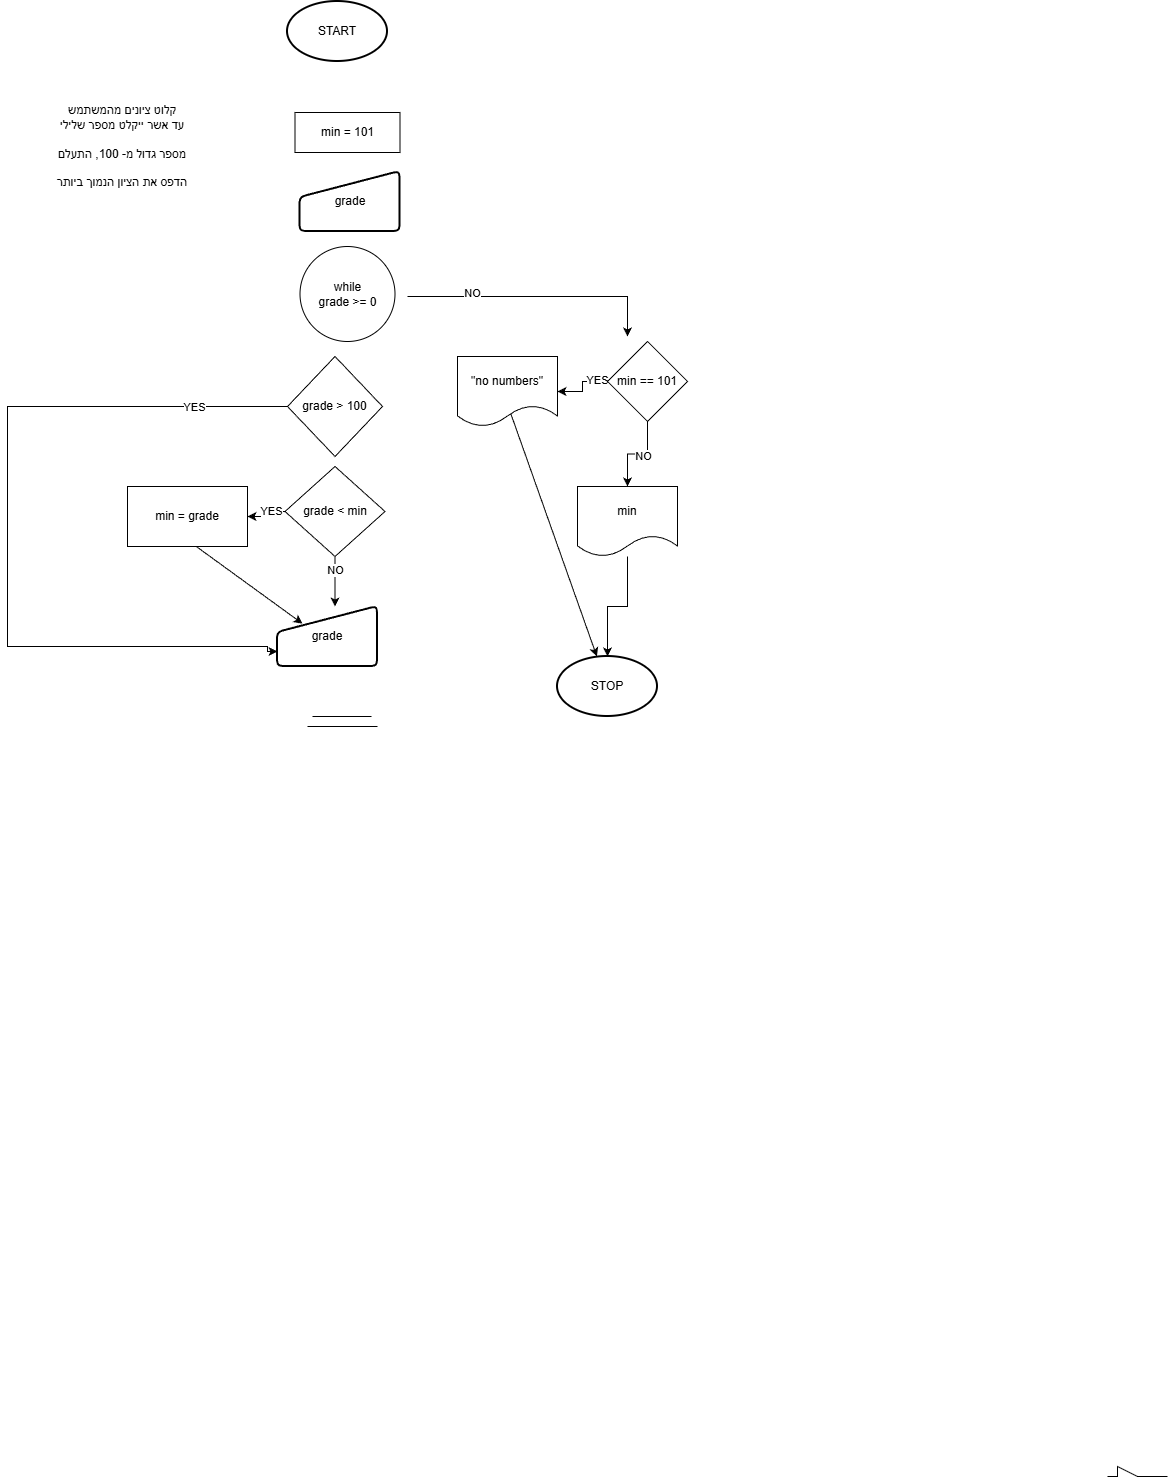

The diagram above was exported from draw.io. Its source (the exported page's mxGraphModel, read from the mxfile embedded in the PNG):
<mxGraphModel dx="1030" dy="947" grid="1" gridSize="10" guides="1" tooltips="1" connect="1" arrows="1" fold="1" page="1" pageScale="1" pageWidth="850" pageHeight="1100" math="0" shadow="0">
  <root>
    <mxCell id="0" />
    <mxCell id="1" parent="0" />
    <mxCell id="Y2cnKjQvWflj-nBy5q-N-8" parent="1" style="strokeWidth=2;html=1;shape=mxgraph.flowchart.start_1;whiteSpace=wrap;" value="START" vertex="1">
      <mxGeometry height="60" width="100" x="370" y="115" as="geometry" />
    </mxCell>
    <mxCell id="Y2cnKjQvWflj-nBy5q-N-9" edge="1" parent="1" style="edgeStyle=orthogonalEdgeStyle;rounded=0;orthogonalLoop=1;jettySize=auto;html=1;">
      <mxGeometry relative="1" as="geometry">
        <Array as="points">
          <mxPoint x="710" y="410" />
        </Array>
        <mxPoint x="490" y="410" as="sourcePoint" />
        <mxPoint x="710" y="450" as="targetPoint" />
      </mxGeometry>
    </mxCell>
    <mxCell id="Y2cnKjQvWflj-nBy5q-N-10" connectable="0" parent="Y2cnKjQvWflj-nBy5q-N-9" style="edgeLabel;html=1;align=center;verticalAlign=middle;resizable=0;points=[];" value="NO" vertex="1">
      <mxGeometry relative="1" x="-0.4973" y="3" as="geometry">
        <mxPoint as="offset" />
      </mxGeometry>
    </mxCell>
    <mxCell id="Y2cnKjQvWflj-nBy5q-N-13" parent="1" style="strokeWidth=2;html=1;shape=mxgraph.flowchart.start_1;whiteSpace=wrap;" value="STOP" vertex="1">
      <mxGeometry height="60" width="100" x="640" y="770" as="geometry" />
    </mxCell>
    <mxCell id="Y2cnKjQvWflj-nBy5q-N-15" parent="1" style="ellipse;whiteSpace=wrap;html=1;aspect=fixed;" value="&lt;div&gt;while&lt;/div&gt;grade &amp;gt;= 0" vertex="1">
      <mxGeometry height="95" width="95" x="382.5" y="360" as="geometry" />
    </mxCell>
    <mxCell id="Y2cnKjQvWflj-nBy5q-N-24" parent="1" style="rounded=0;whiteSpace=wrap;html=1;" value="min = 101" vertex="1">
      <mxGeometry height="40" width="105" x="377.5" y="226" as="geometry" />
    </mxCell>
    <mxCell id="Y2cnKjQvWflj-nBy5q-N-42" parent="1" style="text;html=1;whiteSpace=wrap;strokeColor=none;fillColor=none;align=center;verticalAlign=middle;rounded=0;" value="קלוט ציונים מהמשתמש&lt;div&gt;עד אשר ייקלט מספר שלילי&lt;/div&gt;&lt;div&gt;&lt;br&gt;&lt;/div&gt;&lt;div&gt;מספר גדול מ- 100, התעלם&lt;/div&gt;&lt;div&gt;&lt;br&gt;&lt;/div&gt;&lt;div&gt;הדפס את הציון הנמוך ביותר&lt;/div&gt;" vertex="1">
      <mxGeometry height="170" width="230" x="90" y="175" as="geometry" />
    </mxCell>
    <mxCell id="Y2cnKjQvWflj-nBy5q-N-103" edge="1" parent="1" source="Y2cnKjQvWflj-nBy5q-N-79" style="edgeStyle=orthogonalEdgeStyle;rounded=0;orthogonalLoop=1;jettySize=auto;html=1;" target="Y2cnKjQvWflj-nBy5q-N-13" value="">
      <mxGeometry relative="1" as="geometry" />
    </mxCell>
    <mxCell id="Y2cnKjQvWflj-nBy5q-N-79" parent="1" style="shape=document;whiteSpace=wrap;html=1;boundedLbl=1;" value="min" vertex="1">
      <mxGeometry height="70" width="100" x="660" y="600" as="geometry" />
    </mxCell>
    <mxCell id="Y2cnKjQvWflj-nBy5q-N-80" parent="1" style="html=1;strokeWidth=2;shape=manualInput;whiteSpace=wrap;rounded=1;size=26;arcSize=11;" value="grade" vertex="1">
      <mxGeometry height="60" width="100" x="382.5" y="285" as="geometry" />
    </mxCell>
    <mxCell id="Y2cnKjQvWflj-nBy5q-N-81" parent="1" style="html=1;strokeWidth=2;shape=manualInput;whiteSpace=wrap;rounded=1;size=26;arcSize=11;" value="grade" vertex="1">
      <mxGeometry height="60" width="100" x="360" y="720" as="geometry" />
    </mxCell>
    <mxCell id="Y2cnKjQvWflj-nBy5q-N-83" edge="1" parent="1" source="Y2cnKjQvWflj-nBy5q-N-82" style="edgeStyle=orthogonalEdgeStyle;rounded=0;orthogonalLoop=1;jettySize=auto;html=1;entryX=0;entryY=0.75;entryDx=0;entryDy=0;" target="Y2cnKjQvWflj-nBy5q-N-81">
      <mxGeometry relative="1" as="geometry">
        <Array as="points">
          <mxPoint x="90" y="520" />
          <mxPoint x="90" y="760" />
          <mxPoint x="350" y="760" />
          <mxPoint x="350" y="765" />
        </Array>
      </mxGeometry>
    </mxCell>
    <mxCell id="Y2cnKjQvWflj-nBy5q-N-84" connectable="0" parent="Y2cnKjQvWflj-nBy5q-N-83" style="edgeLabel;html=1;align=center;verticalAlign=middle;resizable=0;points=[];" value="YES" vertex="1">
      <mxGeometry relative="1" x="-0.766" y="1" as="geometry">
        <mxPoint as="offset" />
      </mxGeometry>
    </mxCell>
    <mxCell id="Y2cnKjQvWflj-nBy5q-N-82" parent="1" style="rhombus;whiteSpace=wrap;html=1;" value="grade &amp;gt; 100" vertex="1">
      <mxGeometry height="100" width="95" x="370" y="470" as="geometry" />
    </mxCell>
    <mxCell id="Y2cnKjQvWflj-nBy5q-N-86" edge="1" parent="1" source="Y2cnKjQvWflj-nBy5q-N-85" style="edgeStyle=orthogonalEdgeStyle;rounded=0;orthogonalLoop=1;jettySize=auto;html=1;" target="Y2cnKjQvWflj-nBy5q-N-81" value="">
      <mxGeometry relative="1" as="geometry">
        <Array as="points">
          <mxPoint x="418" y="730" />
          <mxPoint x="418" y="730" />
        </Array>
      </mxGeometry>
    </mxCell>
    <mxCell id="Y2cnKjQvWflj-nBy5q-N-87" connectable="0" parent="Y2cnKjQvWflj-nBy5q-N-86" style="edgeLabel;html=1;align=center;verticalAlign=middle;resizable=0;points=[];" value="NO" vertex="1">
      <mxGeometry relative="1" x="-0.4609" as="geometry">
        <mxPoint as="offset" />
      </mxGeometry>
    </mxCell>
    <mxCell id="Y2cnKjQvWflj-nBy5q-N-90" edge="1" parent="1" source="Y2cnKjQvWflj-nBy5q-N-85" style="edgeStyle=orthogonalEdgeStyle;rounded=0;orthogonalLoop=1;jettySize=auto;html=1;" target="Y2cnKjQvWflj-nBy5q-N-88" value="">
      <mxGeometry relative="1" as="geometry" />
    </mxCell>
    <mxCell id="Y2cnKjQvWflj-nBy5q-N-91" connectable="0" parent="Y2cnKjQvWflj-nBy5q-N-90" style="edgeLabel;html=1;align=center;verticalAlign=middle;resizable=0;points=[];" value="YES" vertex="1">
      <mxGeometry relative="1" x="-0.3333" as="geometry">
        <mxPoint as="offset" />
      </mxGeometry>
    </mxCell>
    <mxCell id="Y2cnKjQvWflj-nBy5q-N-85" parent="1" style="rhombus;whiteSpace=wrap;html=1;" value="grade &amp;lt; min" vertex="1">
      <mxGeometry height="90" width="100" x="367.5" y="580" as="geometry" />
    </mxCell>
    <mxCell id="Y2cnKjQvWflj-nBy5q-N-88" parent="1" style="rounded=0;whiteSpace=wrap;html=1;" value="min = grade" vertex="1">
      <mxGeometry height="60" width="120" x="210" y="600" as="geometry" />
    </mxCell>
    <mxCell id="Y2cnKjQvWflj-nBy5q-N-89" edge="1" parent="1" source="Y2cnKjQvWflj-nBy5q-N-88" style="endArrow=classic;html=1;rounded=0;exitX=0.569;exitY=0.994;exitDx=0;exitDy=0;exitPerimeter=0;entryX=0.25;entryY=0.286;entryDx=0;entryDy=0;entryPerimeter=0;" target="Y2cnKjQvWflj-nBy5q-N-81" value="">
      <mxGeometry height="50" relative="1" width="50" as="geometry">
        <mxPoint x="480" y="600" as="sourcePoint" />
        <mxPoint x="530" y="550" as="targetPoint" />
      </mxGeometry>
    </mxCell>
    <mxCell id="Y2cnKjQvWflj-nBy5q-N-93" edge="1" parent="1" style="endArrow=none;html=1;rounded=0;" value="">
      <mxGeometry height="50" relative="1" width="50" as="geometry">
        <Array as="points">
          <mxPoint x="1200" y="1590" />
          <mxPoint x="1200" y="1580" />
          <mxPoint x="1220" y="1590" />
        </Array>
        <mxPoint x="1190" y="1590" as="sourcePoint" />
        <mxPoint x="1250" y="1590" as="targetPoint" />
      </mxGeometry>
    </mxCell>
    <mxCell id="Y2cnKjQvWflj-nBy5q-N-94" edge="1" parent="1" style="endArrow=none;html=1;rounded=0;" value="">
      <mxGeometry height="50" relative="1" width="50" as="geometry">
        <mxPoint x="390" y="840" as="sourcePoint" />
        <mxPoint x="460" y="840" as="targetPoint" />
      </mxGeometry>
    </mxCell>
    <mxCell id="Y2cnKjQvWflj-nBy5q-N-95" edge="1" parent="1" style="endArrow=none;html=1;rounded=0;" value="">
      <mxGeometry height="50" relative="1" width="50" as="geometry">
        <mxPoint x="395" y="830" as="sourcePoint" />
        <mxPoint x="454" y="830" as="targetPoint" />
      </mxGeometry>
    </mxCell>
    <mxCell id="Y2cnKjQvWflj-nBy5q-N-98" edge="1" parent="1" source="Y2cnKjQvWflj-nBy5q-N-96" style="edgeStyle=orthogonalEdgeStyle;rounded=0;orthogonalLoop=1;jettySize=auto;html=1;" target="Y2cnKjQvWflj-nBy5q-N-97" value="">
      <mxGeometry relative="1" as="geometry" />
    </mxCell>
    <mxCell id="Y2cnKjQvWflj-nBy5q-N-99" connectable="0" parent="Y2cnKjQvWflj-nBy5q-N-98" style="edgeLabel;html=1;align=center;verticalAlign=middle;resizable=0;points=[];" value="YES" vertex="1">
      <mxGeometry relative="1" x="-0.6667" y="-1" as="geometry">
        <mxPoint as="offset" />
      </mxGeometry>
    </mxCell>
    <mxCell id="Y2cnKjQvWflj-nBy5q-N-100" edge="1" parent="1" source="Y2cnKjQvWflj-nBy5q-N-96" style="edgeStyle=orthogonalEdgeStyle;rounded=0;orthogonalLoop=1;jettySize=auto;html=1;" target="Y2cnKjQvWflj-nBy5q-N-79" value="">
      <mxGeometry relative="1" as="geometry" />
    </mxCell>
    <mxCell id="Y2cnKjQvWflj-nBy5q-N-102" connectable="0" parent="Y2cnKjQvWflj-nBy5q-N-100" style="edgeLabel;html=1;align=center;verticalAlign=middle;resizable=0;points=[];" value="NO" vertex="1">
      <mxGeometry relative="1" x="-0.1385" y="2" as="geometry">
        <mxPoint as="offset" />
      </mxGeometry>
    </mxCell>
    <mxCell id="Y2cnKjQvWflj-nBy5q-N-96" parent="1" style="rhombus;whiteSpace=wrap;html=1;" value="min == 101" vertex="1">
      <mxGeometry height="80" width="80" x="690" y="455" as="geometry" />
    </mxCell>
    <mxCell id="Y2cnKjQvWflj-nBy5q-N-97" parent="1" style="shape=document;whiteSpace=wrap;html=1;boundedLbl=1;" value="&quot;no numbers&quot;" vertex="1">
      <mxGeometry height="70" width="100" x="540" y="470" as="geometry" />
    </mxCell>
    <mxCell id="Y2cnKjQvWflj-nBy5q-N-101" edge="1" parent="1" source="Y2cnKjQvWflj-nBy5q-N-97" style="endArrow=classic;html=1;rounded=0;exitX=0.533;exitY=0.817;exitDx=0;exitDy=0;exitPerimeter=0;" target="Y2cnKjQvWflj-nBy5q-N-13" value="">
      <mxGeometry height="50" relative="1" width="50" as="geometry">
        <mxPoint x="480" y="600" as="sourcePoint" />
        <mxPoint x="530" y="550" as="targetPoint" />
      </mxGeometry>
    </mxCell>
  </root>
</mxGraphModel>